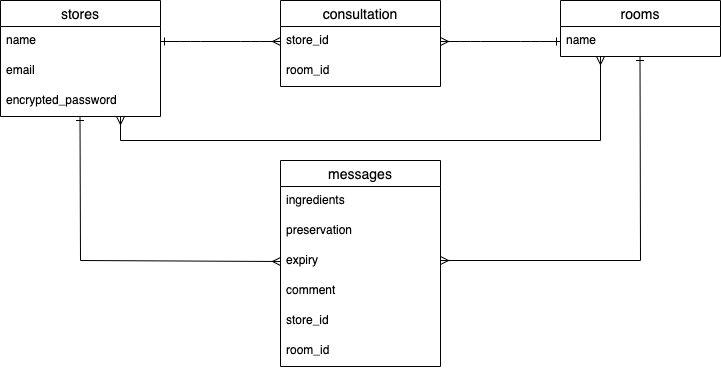

The diagram above was exported from draw.io. Its source (the exported page's mxGraphModel, read from the mxfile embedded in the PNG):
<mxGraphModel dx="350" dy="504" grid="1" gridSize="10" guides="1" tooltips="1" connect="1" arrows="1" fold="1" page="1" pageScale="1" pageWidth="827" pageHeight="1169" math="0" shadow="0">
  <root>
    <mxCell id="0" />
    <mxCell id="1" parent="0" />
    <mxCell id="2" value="stores" style="swimlane;fontStyle=0;childLayout=stackLayout;horizontal=1;startSize=26;horizontalStack=0;resizeParent=1;resizeParentMax=0;resizeLast=0;collapsible=1;marginBottom=0;align=center;fontSize=14;" parent="1" vertex="1">
      <mxGeometry x="40" y="40" width="160" height="116" as="geometry" />
    </mxCell>
    <mxCell id="3" value="name" style="text;strokeColor=none;fillColor=none;spacingLeft=4;spacingRight=4;overflow=hidden;rotatable=0;points=[[0,0.5],[1,0.5]];portConstraint=eastwest;fontSize=12;" parent="2" vertex="1">
      <mxGeometry y="26" width="160" height="30" as="geometry" />
    </mxCell>
    <mxCell id="4" value="email" style="text;strokeColor=none;fillColor=none;spacingLeft=4;spacingRight=4;overflow=hidden;rotatable=0;points=[[0,0.5],[1,0.5]];portConstraint=eastwest;fontSize=12;" parent="2" vertex="1">
      <mxGeometry y="56" width="160" height="30" as="geometry" />
    </mxCell>
    <mxCell id="5" value="encrypted_password" style="text;strokeColor=none;fillColor=none;spacingLeft=4;spacingRight=4;overflow=hidden;rotatable=0;points=[[0,0.5],[1,0.5]];portConstraint=eastwest;fontSize=12;" parent="2" vertex="1">
      <mxGeometry y="86" width="160" height="30" as="geometry" />
    </mxCell>
    <mxCell id="6" value="rooms" style="swimlane;fontStyle=0;childLayout=stackLayout;horizontal=1;startSize=26;horizontalStack=0;resizeParent=1;resizeParentMax=0;resizeLast=0;collapsible=1;marginBottom=0;align=center;fontSize=14;" parent="1" vertex="1">
      <mxGeometry x="600" y="40" width="160" height="56" as="geometry" />
    </mxCell>
    <mxCell id="7" value="name" style="text;strokeColor=none;fillColor=none;spacingLeft=4;spacingRight=4;overflow=hidden;rotatable=0;points=[[0,0.5],[1,0.5]];portConstraint=eastwest;fontSize=12;" parent="6" vertex="1">
      <mxGeometry y="26" width="160" height="30" as="geometry" />
    </mxCell>
    <mxCell id="10" value="consultation" style="swimlane;fontStyle=0;childLayout=stackLayout;horizontal=1;startSize=26;horizontalStack=0;resizeParent=1;resizeParentMax=0;resizeLast=0;collapsible=1;marginBottom=0;align=center;fontSize=14;" parent="1" vertex="1">
      <mxGeometry x="320" y="40" width="160" height="86" as="geometry" />
    </mxCell>
    <mxCell id="11" value="store_id" style="text;strokeColor=none;fillColor=none;spacingLeft=4;spacingRight=4;overflow=hidden;rotatable=0;points=[[0,0.5],[1,0.5]];portConstraint=eastwest;fontSize=12;" parent="10" vertex="1">
      <mxGeometry y="26" width="160" height="30" as="geometry" />
    </mxCell>
    <mxCell id="12" value="room_id" style="text;strokeColor=none;fillColor=none;spacingLeft=4;spacingRight=4;overflow=hidden;rotatable=0;points=[[0,0.5],[1,0.5]];portConstraint=eastwest;fontSize=12;" parent="10" vertex="1">
      <mxGeometry y="56" width="160" height="30" as="geometry" />
    </mxCell>
    <mxCell id="15" value="" style="edgeStyle=entityRelationEdgeStyle;fontSize=12;html=1;endArrow=ERmany;startArrow=ERone;entryX=0;entryY=0.5;entryDx=0;entryDy=0;exitX=1;exitY=0.5;exitDx=0;exitDy=0;startFill=0;endFill=0;" parent="1" source="3" target="11" edge="1">
      <mxGeometry width="100" height="100" relative="1" as="geometry">
        <mxPoint x="200" y="100" as="sourcePoint" />
        <mxPoint x="310" y="100" as="targetPoint" />
      </mxGeometry>
    </mxCell>
    <mxCell id="21" value="messages" style="swimlane;fontStyle=0;childLayout=stackLayout;horizontal=1;startSize=26;horizontalStack=0;resizeParent=1;resizeParentMax=0;resizeLast=0;collapsible=1;marginBottom=0;align=center;fontSize=14;" parent="1" vertex="1">
      <mxGeometry x="320" y="200" width="160" height="206" as="geometry" />
    </mxCell>
    <mxCell id="22" value="ingredients" style="text;strokeColor=none;fillColor=none;spacingLeft=4;spacingRight=4;overflow=hidden;rotatable=0;points=[[0,0.5],[1,0.5]];portConstraint=eastwest;fontSize=12;" parent="21" vertex="1">
      <mxGeometry y="26" width="160" height="30" as="geometry" />
    </mxCell>
    <mxCell id="23" value="preservation" style="text;strokeColor=none;fillColor=none;spacingLeft=4;spacingRight=4;overflow=hidden;rotatable=0;points=[[0,0.5],[1,0.5]];portConstraint=eastwest;fontSize=12;" parent="21" vertex="1">
      <mxGeometry y="56" width="160" height="30" as="geometry" />
    </mxCell>
    <mxCell id="31" value="expiry" style="text;strokeColor=none;fillColor=none;spacingLeft=4;spacingRight=4;overflow=hidden;rotatable=0;points=[[0,0.5],[1,0.5]];portConstraint=eastwest;fontSize=12;" parent="21" vertex="1">
      <mxGeometry y="86" width="160" height="30" as="geometry" />
    </mxCell>
    <mxCell id="32" value="comment" style="text;strokeColor=none;fillColor=none;spacingLeft=4;spacingRight=4;overflow=hidden;rotatable=0;points=[[0,0.5],[1,0.5]];portConstraint=eastwest;fontSize=12;" parent="21" vertex="1">
      <mxGeometry y="116" width="160" height="30" as="geometry" />
    </mxCell>
    <mxCell id="26" value="store_id" style="text;strokeColor=none;fillColor=none;spacingLeft=4;spacingRight=4;overflow=hidden;rotatable=0;points=[[0,0.5],[1,0.5]];portConstraint=eastwest;fontSize=12;" parent="21" vertex="1">
      <mxGeometry y="146" width="160" height="30" as="geometry" />
    </mxCell>
    <mxCell id="25" value="room_id" style="text;strokeColor=none;fillColor=none;spacingLeft=4;spacingRight=4;overflow=hidden;rotatable=0;points=[[0,0.5],[1,0.5]];portConstraint=eastwest;fontSize=12;" parent="21" vertex="1">
      <mxGeometry y="176" width="160" height="30" as="geometry" />
    </mxCell>
    <mxCell id="30" value="" style="edgeStyle=entityRelationEdgeStyle;fontSize=12;html=1;endArrow=ERone;startArrow=ERmany;startFill=0;endFill=0;exitX=1;exitY=0.5;exitDx=0;exitDy=0;entryX=0;entryY=0.5;entryDx=0;entryDy=0;" parent="1" source="11" target="7" edge="1">
      <mxGeometry width="100" height="100" relative="1" as="geometry">
        <mxPoint x="490" y="80" as="sourcePoint" />
        <mxPoint x="590" y="80" as="targetPoint" />
      </mxGeometry>
    </mxCell>
    <mxCell id="41" value="" style="endArrow=none;html=1;rounded=0;startArrow=ERone;startFill=0;" parent="1" edge="1">
      <mxGeometry relative="1" as="geometry">
        <mxPoint x="119.5" y="156" as="sourcePoint" />
        <mxPoint x="120" y="300" as="targetPoint" />
      </mxGeometry>
    </mxCell>
    <mxCell id="42" value="" style="endArrow=ERmany;html=1;rounded=0;entryX=0;entryY=0.5;entryDx=0;entryDy=0;endFill=0;" parent="1" target="31" edge="1">
      <mxGeometry relative="1" as="geometry">
        <mxPoint x="120" y="300" as="sourcePoint" />
        <mxPoint x="280" y="300" as="targetPoint" />
      </mxGeometry>
    </mxCell>
    <mxCell id="43" value="" style="endArrow=none;html=1;rounded=0;startArrow=ERone;startFill=0;" parent="1" edge="1">
      <mxGeometry relative="1" as="geometry">
        <mxPoint x="679.5" y="96" as="sourcePoint" />
        <mxPoint x="680" y="300" as="targetPoint" />
      </mxGeometry>
    </mxCell>
    <mxCell id="44" value="" style="endArrow=none;html=1;rounded=0;endFill=0;startArrow=ERmany;startFill=0;" parent="1" edge="1">
      <mxGeometry relative="1" as="geometry">
        <mxPoint x="480" y="300" as="sourcePoint" />
        <mxPoint x="680" y="300" as="targetPoint" />
      </mxGeometry>
    </mxCell>
    <mxCell id="45" value="" style="endArrow=none;html=1;rounded=0;" parent="1" edge="1">
      <mxGeometry relative="1" as="geometry">
        <mxPoint x="160" y="180" as="sourcePoint" />
        <mxPoint x="640" y="180" as="targetPoint" />
      </mxGeometry>
    </mxCell>
    <mxCell id="46" value="" style="endArrow=none;html=1;rounded=0;startArrow=ERmany;startFill=0;" parent="1" edge="1">
      <mxGeometry relative="1" as="geometry">
        <mxPoint x="160" y="156" as="sourcePoint" />
        <mxPoint x="160" y="180" as="targetPoint" />
      </mxGeometry>
    </mxCell>
    <mxCell id="47" value="" style="endArrow=none;html=1;rounded=0;startArrow=ERmany;startFill=0;" parent="1" edge="1">
      <mxGeometry relative="1" as="geometry">
        <mxPoint x="640" y="96" as="sourcePoint" />
        <mxPoint x="640" y="180" as="targetPoint" />
      </mxGeometry>
    </mxCell>
  </root>
</mxGraphModel>